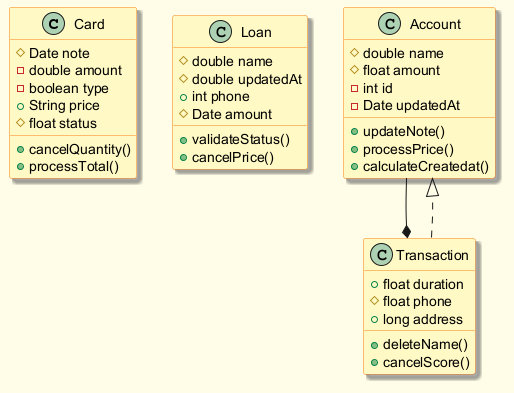

The diagram above was rendered by PlantUML. Its source (embedded in the PNG):
@startuml
skinparam backgroundColor #FFFDE7
skinparam classBackgroundColor #FFF9C4
skinparam classBorderColor #F57F17
skinparam shadowing true
class Card {
  #Date note
  -double amount
  -boolean type
  +String price
  #float status
  +cancelQuantity()
  +processTotal()
}
class Loan {
  #double name
  #double updatedAt
  +int phone
  #Date amount
  +validateStatus()
  +cancelPrice()
}
class Account {
  #double name
  #float amount
  -int id
  -Date updatedAt
  +updateNote()
  +processPrice()
  +calculateCreatedat()
}
class Transaction {
  +float duration
  #float phone
  +long address
  +deleteName()
  +cancelScore()
}
Transaction ..|> Account
Account --* Transaction
@enduml